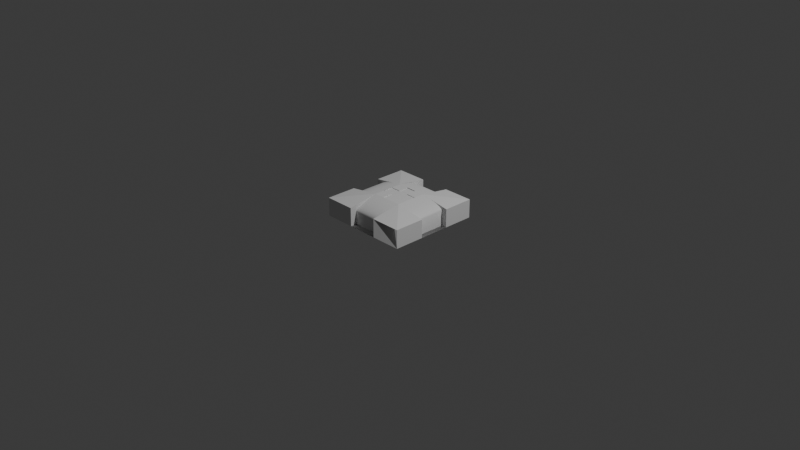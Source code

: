 # Source: Medkit.blend  (saved by Blender 5.2.45; exported with 4.5.12 LTS)
import bpy
from mathutils import Matrix  # noqa: F401  (used for matrix-valued properties, if any)

bpy.ops.wm.read_factory_settings(use_empty=True)
scene = bpy.context.scene
scene.name = 'Scene'

# ---- collections
col_collection = bpy.data.collections.new('Collection'); scene.collection.children.link(col_collection)

# ---- node groups
ng_smooth_by_angle = bpy.data.node_groups.new('Smooth by Angle', 'GeometryNodeTree')
_s = ng_smooth_by_angle.interface.new_socket(name='Mesh', in_out='OUTPUT', socket_type='NodeSocketGeometry')
_s = ng_smooth_by_angle.interface.new_socket(name='Mesh', in_out='INPUT', socket_type='NodeSocketGeometry')
_s = ng_smooth_by_angle.interface.new_socket(name='Angle', in_out='INPUT', socket_type='NodeSocketFloat')
_s.subtype = 'ANGLE'
_s.default_value = 0.5236
_s.min_value = 0.0
_s.max_value = 3.142
_s.description = 'Maximum face angle for smooth edges'
_s = ng_smooth_by_angle.interface.new_socket(name='Ignore Sharpness', in_out='INPUT', socket_type='NodeSocketBool')
_s.force_non_field = True
ng_smooth_by_angle.is_modifier = True
_N = ng_smooth_by_angle.nodes; _L = ng_smooth_by_angle.links
n0 = _N.new('GeometryNodeSetShadeSmooth'); n0.name = 'Set Shade Smooth'; n0.location = (120, -80)
n0.domain = 'EDGE'
n1 = _N.new('GeometryNodeSetShadeSmooth'); n1.name = 'Set Shade Smooth.001'; n1.location = (300, -80)
n2 = _N.new('NodeGroupOutput'); n2.name = 'Group Output'; n2.location = (480, -80)
n3 = _N.new('GeometryNodeInputMeshEdgeAngle'); n3.name = 'Edge Angle'; n3.location = (-440, -240)
n4 = _N.new('NodeGroupInput'); n4.name = 'Group Input'; n4.location = (-80, -80)
n5 = _N.new('GeometryNodeInputEdgeSmooth'); n5.name = 'Is Edge Smooth'; n5.location = (-260, -120)
n6 = _N.new('GeometryNodeInputShadeSmooth'); n6.name = 'Is Shade Smooth'; n6.location = (-440, -397)
n7 = _N.new('FunctionNodeCompare'); n7.name = 'Compare'; n7.location = (-260, -260)
n7.operation = 'LESS_EQUAL'
n8 = _N.new('FunctionNodeBooleanMath'); n8.name = 'Boolean Math.001'; n8.location = (-80, -260)
n9 = _N.new('NodeGroupInput'); n9.name = 'Group Input.001'; n9.location = (-440, -329)
n10 = _N.new('NodeGroupInput'); n10.name = 'Group Input.002'; n10.location = (-259, -189)
n11 = _N.new('FunctionNodeBooleanMath'); n11.name = 'Boolean Math'; n11.location = (-80, -149)
n11.operation = 'OR'
n12 = _N.new('FunctionNodeBooleanMath'); n12.name = 'Boolean Math.002'; n12.location = (-260, -380)
n12.operation = 'OR'
n13 = _N.new('NodeGroupInput'); n13.name = 'Group Input.003'; n13.location = (-440, -460)
_L.new(n3.outputs[0], n7.inputs[0])
_L.new(n1.outputs[0], n2.inputs[0])
_L.new(n9.outputs[1], n7.inputs[1])
_L.new(n7.outputs[0], n8.inputs[0])
_L.new(n4.outputs[0], n0.inputs[0])
_L.new(n0.outputs[0], n1.inputs[0])
_L.new(n8.outputs[0], n0.inputs[2])
_L.new(n10.outputs[2], n11.inputs[1])
_L.new(n5.outputs[0], n11.inputs[0])
_L.new(n11.outputs[0], n0.inputs[1])
_L.new(n13.outputs[2], n12.inputs[1])
_L.new(n6.outputs[0], n12.inputs[0])
_L.new(n12.outputs[0], n8.inputs[1])
n2.is_active_output = True

# ---- world
world_world = bpy.data.worlds.new('World'); scene.world = world_world
world_world.use_nodes = True; world_world.node_tree.nodes.clear()
_N = world_world.node_tree.nodes; _L = world_world.node_tree.links
n0 = _N.new('ShaderNodeOutputWorld'); n0.name = 'World Output'; n0.location = (200, 100)
n1 = _N.new('ShaderNodeBackground'); n1.name = 'Background'; n1.location = (-200, 100)
n1.inputs[0].default_value = (0.05088, 0.05088, 0.05088, 1.0)
_L.new(n1.outputs[0], n0.inputs[0])
n0.is_active_output = True
world_world.color = (0.05088, 0.05088, 0.05088)
world_world.sun_shadow_jitter_overblur = 0.0

# ---- cameras
cam_camera = bpy.data.cameras.new('Camera')
cam_camera.clip_end = 100.0
cam_camera.ortho_scale = 7.314

# ---- lights
light_light = bpy.data.lights.new('Light', 'POINT')
light_light.energy = 1000.0
light_light.shadow_soft_size = 0.1

# ---- meshes
me_cube_002 = bpy.data.meshes.new('Cube.002')
me_cube_002.from_pydata([(-0.9746, -0.9983, -1.009), (-0.9746, -0.9983, 0.991), (-0.9746, 1.002, -1.009), (-0.9746, 1.002, 0.991), (1.025, -0.9983, -1.009), (1.025, -0.9983, 0.991), (1.025, 1.002, -1.009), (1.025, 1.002, 0.991), (-0.3079, 1.002, 0.991), (0.3587, 1.002, 0.991), (-0.9746, -0.3316, 0.991), (-0.9746, 0.3351, 0.991), (0.3587, -0.4983, 0.991), (-0.3079, -0.9983, 0.991), (1.025, 0.3351, 0.991), (1.025, -0.3316, 0.991), (0.3587, 1.002, -1.009), (-0.3079, 1.002, -1.009), (-0.3079, -0.9983, -1.009), (0.3587, -0.9983, -1.009), (-0.9746, 0.3351, -1.009), (-0.9746, -0.3316, -1.009), (1.025, -0.3316, -1.009), (1.025, 0.3351, -1.009), (0.3587, -0.3316, -1.009), (0.3587, 0.3351, -1.009), (-0.3079, -0.3316, -1.009), (-0.3079, 0.3351, -1.009), (-0.3079, -0.3316, 1.491), (0.3587, -0.3316, 1.491), (0.3587, 0.3351, 1.491), (-0.3079, 0.3351, 1.491), (0.3587, -0.9983, 0.991), (-0.3079, -0.4983, 0.991), (-0.3079, -0.3316, -1.009), (0.3587, -0.3316, -1.009), (-0.3079, -0.3316, 1.491), (0.3587, -0.3316, 1.491), (-0.3079, -0.8575, -1.009), (0.3587, -0.8575, -1.009), (0.9089, -0.3316, -1.009), (0.9089, 0.3351, -1.009), (-0.3079, 0.8442, -1.009), (0.3587, 0.8442, -1.009), (-0.8726, -0.3316, -1.009), (-0.8726, 0.3351, -1.009), (0.3587, 0.3351, 1.197), (-0.3079, 0.3351, 1.197), (-0.3079, -0.3316, 1.197), (0.3587, -0.3316, 1.197), (0.1365, 0.3351, 1.424), (-0.08571, 0.3351, 1.424), (-0.3079, -0.1094, 1.424), (-0.3079, 0.1128, 1.424), (0.3587, -0.1094, 1.424), (0.3587, 0.1128, 1.424), (-0.08571, -0.3316, 1.424), (0.1365, -0.3316, 1.424), (-0.08571, -0.1094, 1.424), (-0.08571, 0.1128, 1.424), (0.1365, -0.1094, 1.424), (0.1365, 0.1128, 1.424), (-0.08571, 0.3351, 1.491), (-0.3079, 0.1128, 1.491), (0.3587, 0.1128, 1.491), (0.1365, -0.3316, 1.491), (0.1365, 0.3351, 1.491), (-0.3079, -0.1094, 1.491), (0.3587, -0.1094, 1.491), (-0.08571, -0.3316, 1.491), (-0.08571, 0.1128, 1.491), (-0.08571, -0.1094, 1.491), (0.1365, 0.1128, 1.491), (0.1365, -0.1094, 1.491), (0.5903, 0.3351, 1.313), (0.9089, 0.3351, 0.6656), (0.6888, 0.3351, 1.217), (0.7776, 0.3351, 1.092), (0.8481, 0.3351, 0.9488), (0.8933, 0.3351, 0.8019), (0.9089, -0.3316, 0.6656), (0.5903, -0.3316, 1.313), (0.8933, -0.3316, 0.8019), (0.8481, -0.3316, 0.9488), (0.7776, -0.3316, 1.092), (0.6888, -0.3316, 1.217), (0.3587, 0.8442, 0.5849), (0.3587, 0.478, 1.371), (0.3587, 0.8262, 0.7477), (0.3587, 0.7742, 0.9248), (0.3587, 0.6932, 1.099), (0.3587, 0.5912, 1.252), (-0.3079, 0.478, 1.371), (-0.3079, 0.8442, 0.5849), (-0.3079, 0.5912, 1.252), (-0.3079, 0.6932, 1.099), (-0.3079, 0.7742, 0.9248), (-0.3079, 0.8262, 0.7477), (-0.8726, 0.3351, 0.5797), (-0.4596, 0.3351, 1.383), (-0.8524, 0.3351, 0.751), (-0.7937, 0.3351, 0.9345), (-0.7024, 0.3351, 1.112), (-0.5872, 0.3351, 1.266), (-0.4596, -0.3316, 1.383), (-0.8726, -0.3316, 0.5797), (-0.5872, -0.3316, 1.266), (-0.7024, -0.3316, 1.112), (-0.7937, -0.3316, 0.9345), (-0.8524, -0.3316, 0.751), (-0.3079, -0.8575, 0.4066), (-0.3079, -0.4489, 1.376), (-0.3079, -0.8375, 0.6025), (-0.3079, -0.7794, 0.8184), (-0.3079, -0.689, 1.033), (-0.3079, -0.5751, 1.225), (0.3587, -0.4489, 1.376), (0.3587, -0.8575, 0.4066), (0.3587, -0.5751, 1.225), (0.3587, -0.689, 1.033), (0.3587, -0.7794, 0.8184), (0.3587, -0.8375, 0.6025)], [(5, 32)], [(13, 1, 0, 18), (6, 16, 9, 7), (2, 20, 11, 3), (8, 17, 2, 3), (24, 25, 41, 40), (30, 31, 47, 51, 50, 46), (27, 20, 2, 17), (23, 25, 16, 6), (25, 27, 17, 16), (4, 19, 24, 22), (22, 24, 25, 23), (19, 18, 26, 24), (24, 26, 27, 25), (18, 0, 21, 26), (26, 21, 20, 27), (21, 0, 1, 10), (19, 4, 5, 12, 32), (15, 5, 4, 22), (7, 14, 23, 6), (28, 26, 34, 36), (22, 15, 29, 24), (23, 14, 30, 25), (9, 16, 25, 30), (8, 17, 27, 31), (20, 11, 31, 27), (10, 21, 26, 28), (12, 32, 19, 24, 29), (29, 28, 36, 37), (24, 29, 37, 35), (26, 24, 35, 34), (34, 35, 39, 38), (25, 27, 42, 43), (27, 26, 44, 45), (18, 26, 33, 13), (56, 58, 71, 69), (28, 29, 49, 57, 56, 48), (31, 28, 48, 52, 53, 47), (29, 30, 46, 55, 54, 49), (55, 46, 30, 64), (59, 51, 62, 70), (47, 53, 63, 31), (72, 64, 30, 66), (63, 70, 62, 31), (28, 69, 71, 67), (65, 29, 68, 73), (52, 48, 28, 67), (57, 49, 29, 65), (54, 60, 73, 68), (50, 61, 72, 66), (49, 54, 68, 29), (61, 55, 64, 72), (60, 57, 65, 73), (48, 56, 69, 28), (58, 52, 67, 71), (51, 47, 31, 62), (46, 50, 66, 30), (53, 59, 70, 63), (61, 50, 51, 59, 53, 52, 58, 56, 57, 60, 54, 55), (80, 75, 79, 82), (82, 79, 78, 83), (83, 78, 77, 84), (84, 77, 76, 85), (85, 76, 74, 81), (75, 80, 40, 41), (30, 29, 81, 74), (25, 30, 74, 76, 77, 78, 79, 75, 41), (29, 24, 40, 80, 82, 83, 84, 85, 81), (86, 93, 97, 88), (88, 97, 96, 89), (89, 96, 95, 90), (90, 95, 94, 91), (91, 94, 92, 87), (30, 25, 43, 86, 88, 89, 90, 91, 87), (86, 43, 42, 93), (31, 30, 87, 92), (27, 31, 92, 94, 95, 96, 97, 93, 42), (104, 99, 103, 106), (106, 103, 102, 107), (107, 102, 101, 108), (108, 101, 100, 109), (109, 100, 98, 105), (31, 27, 45, 98, 100, 101, 102, 103, 99), (105, 98, 45, 44), (28, 31, 99, 104), (26, 28, 104, 106, 107, 108, 109, 105, 44), (110, 117, 121, 112), (112, 121, 120, 113), (113, 120, 119, 114), (114, 119, 118, 115), (115, 118, 116, 111), (117, 110, 38, 39), (37, 36, 111, 116), (36, 34, 38, 110, 112, 113, 114, 115, 111), (35, 37, 116, 118, 119, 120, 121, 117, 39)])
me_cube_002.polygons.foreach_set('use_smooth', [True] * 94)
_uv = me_cube_002.uv_layers.new(name='UVMap')
_uv.uv.foreach_set('vector', [0.625, 0.9167, 0.625, 0.0, 0.125, 0.75, 0.2083, 0.75, 0.375, 0.5, 0.2917, 0.5, 0.625, 0.4167, 0.625, 0.5, 0.125, 0.5, 0.125, 0.5833, 0.625, 0.1667, 0.625, 0.25, 0.625, 0.3333, 0.2083, 0.5, 0.125, 0.5, 0.625, 0.25, 0.2917, 0.6667, 0.2917, 0.5833, 0.2917, 0.5833, 0.2917, 0.6667, 0.7083, 0.5833, 0.7917, 0.5833, 0.7917, 0.5833, 0.7639, 0.5833, 0.7361, 0.5833, 0.7083, 0.5833, 0.2083, 0.5833, 0.125, 0.5833, 0.125, 0.5, 0.2083, 0.5, 0.375, 0.5833, 0.2917, 0.5833, 0.2917, 0.5, 0.375, 0.5, 0.2917, 0.5833, 0.2083, 0.5833, 0.2083, 0.5, 0.2917, 0.5, 0.375, 0.75, 0.2917, 0.75, 0.2917, 0.6667, 0.375, 0.6667, 0.375, 0.6667, 0.2917, 0.6667, 0.2917, 0.5833, 0.375, 0.5833, 0.2917, 0.75, 0.2083, 0.75, 0.2083, 0.6667, 0.2917, 0.6667, 0.2917, 0.6667, 0.2083, 0.6667, 0.2083, 0.5833, 0.2917, 0.5833, 0.2083, 0.75, 0.125, 0.75, 0.125, 0.6667, 0.2083, 0.6667, 0.2083, 0.6667, 0.125, 0.6667, 0.125, 0.5833, 0.2083, 0.5833, 0.125, 0.6667, 0.125, 0.75, 0.625, 0.0, 0.625, 0.08333, 0.2917, 0.75, 0.375, 0.75, 0.625, 0.75, 0.625, 0.8333, 0.4583, 0.7917, 0.625, 0.6667, 0.625, 0.75, 0.375, 0.75, 0.375, 0.6667, 0.625, 0.5, 0.625, 0.5833, 0.375, 0.5833, 0.375, 0.5, 0.7917, 0.6667, 0.2083, 0.6667, 0.2083, 0.6667, 0.7917, 0.6667, 0.375, 0.6667, 0.625, 0.6667, 0.5, 0.6667, 0.2917, 0.6667, 0.375, 0.5833, 0.625, 0.5833, 0.0, 0.0, 0.0, 0.0, 0.625, 0.4167, 0.2917, 0.5, 0.2917, 0.5833, 0.0, 0.0, 0.625, 0.3333, 0.2083, 0.5, 0.2083, 0.5833, 0.0, 0.0, 0.125, 0.5833, 0.625, 0.1667, 0.0, 0.0, 0.0, 0.0, 0.625, 0.08333, 0.125, 0.6667, 0.2083, 0.6667, 0.5, 0.6667, 0.625, 0.8333, 0.4583, 0.7917, 0.2917, 0.75, 0.2917, 0.6667, 0.5, 0.6667, 0.7083, 0.6667, 0.7917, 0.6667, 0.7917, 0.6667, 0.7083, 0.6667, 0.2917, 0.6667, 0.5, 0.6667, 0.5, 0.6667, 0.2917, 0.6667, 0.2083, 0.6667, 0.2917, 0.6667, 0.2917, 0.6667, 0.2083, 0.6667, 0.2083, 0.6667, 0.2917, 0.6667, 0.2917, 0.6667, 0.2083, 0.6667, 0.2917, 0.5833, 0.2083, 0.5833, 0.2083, 0.5833, 0.2917, 0.5833, 0.2083, 0.5833, 0.2083, 0.6667, 0.2083, 0.6667, 0.2083, 0.5833, 0.2083, 0.75, 0.2083, 0.6667, 0.0, 0.0, 0.625, 0.9167, 0.7639, 0.6667, 0.7639, 0.6389, 0.7639, 0.6389, 0.7639, 0.6667, 0.7917, 0.6667, 0.7083, 0.6667, 0.7083, 0.6667, 0.7361, 0.6667, 0.7639, 0.6667, 0.7917, 0.6667, 0.7917, 0.5833, 0.7917, 0.6667, 0.7917, 0.6667, 0.7917, 0.6389, 0.7917, 0.6111, 0.7917, 0.5833, 0.7083, 0.6667, 0.7083, 0.5833, 0.7083, 0.5833, 0.7083, 0.6111, 0.7083, 0.6389, 0.7083, 0.6667, 0.7083, 0.6111, 0.7083, 0.5833, 0.7083, 0.5833, 0.7083, 0.6111, 0.7639, 0.6111, 0.7639, 0.5833, 0.7639, 0.5833, 0.7639, 0.6111, 0.7917, 0.5833, 0.7917, 0.6111, 0.7917, 0.6111, 0.7917, 0.5833, 0.7361, 0.6111, 0.7083, 0.6111, 0.7083, 0.5833, 0.7361, 0.5833, 0.7917, 0.6111, 0.7639, 0.6111, 0.7639, 0.5833, 0.7917, 0.5833, 0.7917, 0.6667, 0.7639, 0.6667, 0.7639, 0.6389, 0.7917, 0.6389, 0.7361, 0.6667, 0.7083, 0.6667, 0.7083, 0.6389, 0.7361, 0.6389, 0.7917, 0.6389, 0.7917, 0.6667, 0.7917, 0.6667, 0.7917, 0.6389, 0.7361, 0.6667, 0.7083, 0.6667, 0.7083, 0.6667, 0.7361, 0.6667, 0.7083, 0.6389, 0.7361, 0.6389, 0.7361, 0.6389, 0.7083, 0.6389, 0.7361, 0.5833, 0.7361, 0.6111, 0.7361, 0.6111, 0.7361, 0.5833, 0.7083, 0.6667, 0.7083, 0.6389, 0.7083, 0.6389, 0.7083, 0.6667, 0.7361, 0.6111, 0.7083, 0.6111, 0.7083, 0.6111, 0.7361, 0.6111, 0.7361, 0.6389, 0.7361, 0.6667, 0.7361, 0.6667, 0.7361, 0.6389, 0.7917, 0.6667, 0.7639, 0.6667, 0.7639, 0.6667, 0.7917, 0.6667, 0.7639, 0.6389, 0.7917, 0.6389, 0.7917, 0.6389, 0.7639, 0.6389, 0.7639, 0.5833, 0.7917, 0.5833, 0.7917, 0.5833, 0.7639, 0.5833, 0.7083, 0.5833, 0.7361, 0.5833, 0.7361, 0.5833, 0.7083, 0.5833, 0.7917, 0.6111, 0.7639, 0.6111, 0.7639, 0.6111, 0.7917, 0.6111, 0.7361, 0.6111, 0.7361, 0.5833, 0.7639, 0.5833, 0.7639, 0.6111, 0.7917, 0.6111, 0.7917, 0.6389, 0.7639, 0.6389, 0.7639, 0.6667, 0.7361, 0.6667, 0.7361, 0.6389, 0.7083, 0.6389, 0.7083, 0.6111, 0.4597, 0.6667, 0.6277, 0.5833, 0.655, 0.5833, 0.4731, 0.6667, 0.4731, 0.6667, 0.655, 0.5833, 0.7083, 0.5833, 0.4922, 0.6667, 0.7083, 0.6667, 0.7083, 0.5833, 0.7083, 0.5833, 0.7083, 0.6667, 0.7083, 0.6667, 0.7083, 0.5833, 0.7083, 0.5833, 0.7083, 0.6667, 0.7083, 0.6667, 0.7083, 0.5833, 0.7083, 0.5833, 0.7083, 0.6667, 0.6277, 0.5833, 0.4597, 0.6667, 0.2917, 0.6667, 0.2917, 0.5833, 0.7083, 0.5833, 0.7083, 0.6667, 0.7083, 0.6667, 0.7083, 0.5833, 0.0, 0.0, 0.0, 0.0, 0.0, 0.0, 0.0, 0.0, 0.0, 0.0, 0.0, 0.0, 0.0, 0.0, 0.0, 0.0, 0.0, 0.0, 0.5, 0.6667, 0.2917, 0.6667, 0.2917, 0.6667, 0.4597, 0.6667, 0.4731, 0.6667, 0.4922, 0.6667, 0.4932, 0.6667, 0.4983, 0.6667, 0.5, 0.6667, 0.0, 0.0, 0.0, 0.0, 0.0, 0.0, 0.0, 0.0, 0.0, 0.0, 0.0, 0.0, 0.0, 0.0, 0.0, 0.0, 0.7083, 0.5833, 0.7917, 0.5833, 0.7917, 0.5833, 0.7083, 0.5833, 0.7083, 0.5833, 0.7917, 0.5833, 0.7917, 0.5833, 0.7083, 0.5833, 0.7083, 0.5833, 0.7917, 0.5833, 0.7917, 0.5833, 0.7083, 0.5833, 0.0, 0.0, 0.0, 0.0, 0.0, 0.0, 0.0, 0.0, 0.0, 0.0, 0.0, 0.0, 0.0, 0.0, 0.0, 0.0, 0.0, 0.0, 0.0, 0.0, 0.0, 0.0, 0.0, 0.0, 0.0, 0.0, 0.7917, 0.5833, 0.7083, 0.5833, 0.7083, 0.5833, 0.7917, 0.5833, 0.0, 0.0, 0.3958, 0.2917, 0.3958, 0.2917, 0.392, 0.2888, 0.3806, 0.2805, 0.3607, 0.2658, 0.3336, 0.2458, 0.3045, 0.2244, 0.0, 0.0, 0.7917, 0.6667, 0.7917, 0.5833, 0.7917, 0.5833, 0.7917, 0.6667, 0.7917, 0.6667, 0.7917, 0.5833, 0.7917, 0.5833, 0.7917, 0.6667, 0.7917, 0.6667, 0.7917, 0.5833, 0.7917, 0.5833, 0.7917, 0.6667, 0.7917, 0.6667, 0.3958, 0.2917, 0.3323, 0.2449, 0.6981, 0.6667, 0.6981, 0.6667, 0.3323, 0.2449, 0.3, 0.221, 0.6504, 0.6667, 0.0, 0.0, 0.2083, 0.5833, 0.2083, 0.5833, 0.05045, 0.1412, 0.03441, 0.09634, 0.01953, 0.05467, 0.008522, 0.02386, 0.002153, 0.006028, 0.0, 0.0, 0.6504, 0.6667, 0.3, 0.221, 0.0, 0.0, 0.2083, 0.6667, 0.7917, 0.6667, 0.7917, 0.5833, 0.7917, 0.5833, 0.7917, 0.6667, 0.2083, 0.6667, 0.5, 0.6667, 0.5, 0.6667, 0.497, 0.6667, 0.4881, 0.6667, 0.4727, 0.6667, 0.4518, 0.6667, 0.4294, 0.6667, 0.2083, 0.6667, 0.4162, 0.6667, 0.5886, 0.6667, 0.6297, 0.6667, 0.4449, 0.6667, 0.4449, 0.6667, 0.6297, 0.6667, 0.6749, 0.6667, 0.4766, 0.6667, 0.4766, 0.6667, 0.6749, 0.6667, 0.7083, 0.6667, 0.5, 0.6667, 0.7783, 0.6667, 0.7083, 0.6667, 0.7083, 0.6667, 0.7894, 0.6667, 0.7894, 0.6667, 0.7083, 0.6667, 0.7083, 0.6667, 0.7917, 0.6667, 0.5886, 0.6667, 0.4162, 0.6667, 0.2083, 0.6667, 0.2917, 0.6667, 0.7083, 0.6667, 0.7917, 0.6667, 0.7917, 0.6667, 0.7083, 0.6667, 0.7917, 0.6667, 0.2083, 0.6667, 0.2083, 0.6667, 0.624, 0.6667, 0.6779, 0.6667, 0.7285, 0.6667, 0.7783, 0.6667, 0.7894, 0.6667, 0.7917, 0.6667, 0.2917, 0.6667, 0.5, 0.6667, 0.5, 0.6667, 0.4976, 0.6667, 0.4904, 0.6667, 0.4774, 0.6667, 0.4594, 0.6667, 0.4401, 0.6667, 0.2917, 0.6667])
me_cube_002.update()
me_cone_001 = bpy.data.meshes.new('Cone.001')
me_cone_001.from_pydata([(-0.125, 0.2083, -0.0625), (0.2083, 0.2083, -0.0625), (0.2083, -0.125, -0.0625), (-0.125, -0.125, -0.0625), (-0.125, -0.125, -1.49e-08)], [], [(0, 1, 2, 3), (2, 4, 3), (3, 4, 0), (4, 2, 1, 0)])
_uv = me_cone_001.uv_layers.new(name='UVMap')
_uv.uv.foreach_set('vector', [0.75, 0.49, 0.99, 0.25, 0.75, 0.01, 0.51, 0.25, 0.25, 0.01, 0.25, 0.25, 0.01, 0.25, 0.01, 0.25, 0.25, 0.25, 0.25, 0.49, 0.25, 0.25, 0.25, 0.01, 0.49, 0.25, 0.25, 0.49])
me_cone_001.update()
me_cone_002 = bpy.data.meshes.new('Cone.002')
me_cone_002.from_pydata([(-0.1389, 0.1944, -0.05556), (0.1944, 0.1944, -0.05556), (0.1944, -0.1389, -0.05556), (-0.1389, -0.1389, -0.05556), (-0.1389, -0.1389, 0.007015)], [], [(0, 1, 2, 3), (2, 4, 3), (3, 4, 0), (4, 2, 1, 0)])
_uv = me_cone_002.uv_layers.new(name='UVMap')
_uv.uv.foreach_set('vector', [0.75, 0.49, 0.99, 0.25, 0.75, 0.01, 0.51, 0.25, 0.25, 0.01, 0.25, 0.25, 0.01, 0.25, 0.01, 0.25, 0.25, 0.25, 0.25, 0.49, 0.25, 0.25, 0.25, 0.01, 0.49, 0.25, 0.25, 0.49])
me_cone_002.update()
me_cone_003 = bpy.data.meshes.new('Cone.003')
me_cone_003.from_pydata([(-0.1389, 0.1944, -0.05556), (0.1944, 0.1944, -0.05556), (0.1944, -0.1389, -0.05556), (-0.1389, -0.1389, -0.05556), (-0.1389, -0.1389, 0.006944)], [], [(0, 1, 2, 3), (2, 4, 3), (3, 4, 0), (4, 2, 1, 0)])
me_cone_003.polygons.foreach_set('use_smooth', [True] * 4)
_uv = me_cone_003.uv_layers.new(name='UVMap')
_uv.uv.foreach_set('vector', [0.75, 0.49, 0.99, 0.25, 0.75, 0.01, 0.51, 0.25, 0.25, 0.01, 0.25, 0.25, 0.01, 0.25, 0.01, 0.25, 0.25, 0.25, 0.25, 0.49, 0.25, 0.25, 0.25, 0.01, 0.49, 0.25, 0.25, 0.49])
me_cone_003.update()
me_cone_004 = bpy.data.meshes.new('Cone.004')
me_cone_004.from_pydata([(-0.1389, 0.1944, -0.05556), (0.1944, 0.1944, -0.05556), (0.1944, -0.1389, -0.05556), (-0.1389, -0.1389, -0.05556), (-0.1389, -0.1389, 0.006944)], [], [(0, 1, 2, 3), (2, 4, 3), (3, 4, 0), (4, 2, 1, 0)])
_uv = me_cone_004.uv_layers.new(name='UVMap')
_uv.uv.foreach_set('vector', [0.75, 0.49, 0.99, 0.25, 0.75, 0.01, 0.51, 0.25, 0.25, 0.01, 0.25, 0.25, 0.01, 0.25, 0.01, 0.25, 0.25, 0.25, 0.25, 0.49, 0.25, 0.25, 0.25, 0.01, 0.49, 0.25, 0.25, 0.49])
me_cone_004.update()

# ---- objects
ob_light = bpy.data.objects.new('Light', light_light)
ob_camera = bpy.data.objects.new('Camera', cam_camera)
ob_medkit = bpy.data.objects.new('Medkit', me_cube_002)
ob_corner1 = bpy.data.objects.new('Corner1', me_cone_001)
ob_corner3 = bpy.data.objects.new('Corner3', me_cone_002)
ob_corner2 = bpy.data.objects.new('Corner2', me_cone_003)
ob_cone_003 = bpy.data.objects.new('Cone.003', me_cone_004)

# ---- transforms, parenting, visibility, modifiers, constraints
ob_light.location = (4.076, 1.005, 5.904)
ob_light.rotation_euler = (0.6503, 0.05522, 1.866)
ob_light.lock_rotations_4d = False
ob_light.empty_display_type = 'ARROWS'
ob_light.color = (0.0, 0.0, 0.0, 0.0)
ob_light.lineart.crease_threshold = 0.0
ob_camera.location = (7.359, -6.926, 4.958)
ob_camera.rotation_euler = (1.109, 0.0, 0.8149)
ob_camera.lock_rotations_4d = False
ob_camera.empty_display_type = 'ARROWS'
ob_camera.color = (0.0, 0.0, 0.0, 0.0)
ob_camera.display_type = 'WIRE'
ob_camera.lineart.crease_threshold = 0.0
ob_medkit.location = (-0.0127, -0.0008638, 0.1259)
ob_medkit.scale = (0.5, 0.5, 0.1)
_m = ob_medkit.modifiers.new('Smooth by Angle', 'NODES')
_m.node_group = ng_smooth_by_angle
_m.use_pin_to_last = True
_m.show_group_selector = False
ob_corner1.parent = ob_medkit
ob_corner1.matrix_parent_inverse = Matrix(((2.0, -0.0, 0.0, 0.0254), (-0.0, 2.0, -0.0, 0.001728), (-0.0, 0.0, 10.0, -1.259), (-0.0, 0.0, -0.0, 1.0)))
ob_corner1.location = (0.2917, 0.2917, 0.275)
ob_corner1.scale = (1.0, 1.0, 0.8)
ob_corner3.parent = ob_medkit
ob_corner3.matrix_parent_inverse = Matrix(((2.0, -0.0, 0.0, 0.0254), (-0.0, 2.0, -0.0, 0.001728), (-0.0, 0.0, 10.0, -1.259), (-0.0, 0.0, -0.0, 1.0)))
ob_corner3.location = (-0.3056, 0.3056, 0.2694)
ob_corner3.rotation_euler = (0.0, -0.0, 1.571)
ob_corner3.scale = (1.0, 1.0, 0.792)
ob_corner2.parent = ob_medkit
ob_corner2.matrix_parent_inverse = Matrix(((2.0, -0.0, 0.0, 0.0254), (-0.0, 2.0, -0.0, 0.001728), (-0.0, 0.0, 10.0, -1.259), (-0.0, 0.0, -0.0, 1.0)))
ob_corner2.location = (-0.3056, -0.3056, 0.2694)
ob_corner2.rotation_euler = (0.0, 0.0, 3.142)
ob_corner2.scale = (1.0, 1.0, 0.8)
_m = ob_corner2.modifiers.new('Smooth by Angle', 'NODES')
_m.node_group = ng_smooth_by_angle
_m.use_pin_to_last = True
_m.show_group_selector = False
ob_cone_003.parent = ob_corner1
ob_cone_003.matrix_parent_inverse = Matrix(((1.0, -0.0, 0.0, -0.2917), (-0.0, 1.0, -0.0, -0.2917), (0.0, -0.0, 1.0, -0.1875), (-0.0, 0.0, -0.0, 1.0)))
ob_cone_003.location = (0.3056, -0.3056, 0.1806)
ob_cone_003.rotation_euler = (0.0, 0.0, -1.571)

# ---- collection membership
col_collection.objects.link(ob_light)
col_collection.objects.link(ob_camera)
col_collection.objects.link(ob_medkit)
col_collection.objects.link(ob_corner1)
col_collection.objects.link(ob_corner3)
col_collection.objects.link(ob_corner2)
col_collection.objects.link(ob_cone_003)

# ---- scene / render settings (as saved in the file)
scene.camera = ob_camera
scene.frame_start = 1; scene.frame_end = 250; scene.frame_set(10)
scene.render.engine = 'BLENDER_EEVEE_NEXT'
scene.render.bake_bias = 0.0
scene.render.bake_samples = 0
scene.render.compositor_device = 'GPU'
scene.eevee.use_volume_custom_range = False
scene.eevee.fast_gi_thickness_near = 0.1
scene.eevee.fast_gi_thickness_far = 0.0
scene.eevee.ray_tracing_options.screen_trace_thickness = 0.1
bpy.context.view_layer.update()
